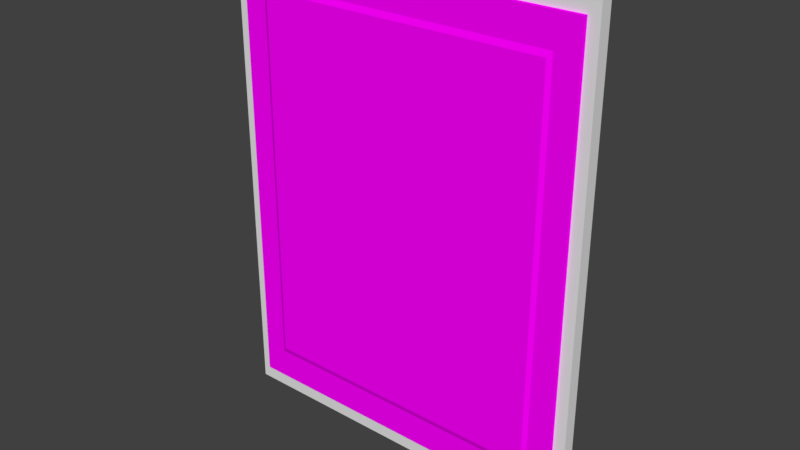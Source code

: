 # Source: corkboard.blend  (saved by Blender 2.79.0; exported with 4.5.12 LTS)
import bpy
from mathutils import Matrix  # noqa: F401  (used for matrix-valued properties, if any)

bpy.ops.wm.read_factory_settings(use_empty=True)
scene = bpy.context.scene
scene.name = 'Scene'

# ---- collections
col_collection_1 = bpy.data.collections.new('Collection 1'); scene.collection.children.link(col_collection_1)

# ---- images (referenced by path relative to the original .blend; pixels are not part of the script)
import os
ASSET_DIR = os.environ.get("B2B_ASSET_DIR", "")  # directory of the original .blend (textures are referenced by path, not embedded)
HERE = os.path.dirname(os.path.abspath(__file__))  # packed textures are extracted next to this script under _unpacked/

def load_image(name, relpath, width, height, colorspace="sRGB"):
    """Load a texture the original file referenced (path relative to the .blend, or extracted next to this script)."""
    p = next((c for c in (os.path.join(HERE, relpath), os.path.join(ASSET_DIR, relpath)) if relpath and os.path.exists(c)), "")
    if p:
        img = bpy.data.images.load(p, check_existing=True)
        img.name = name
    else:  # same state as the original file: an image datablock whose file is absent (Cycles renders it pink)
        img = bpy.data.images.new(name, width, height)
        img.source = "FILE"
        img.filepath = "//" + (relpath or name)
    img.colorspace_settings.name = colorspace
    return img
img_corkboard_finaltexture_png = load_image('corkboard_finaltexture.png', 'corkboard_finaltexture.png', 1024, 1024, 'sRGB')

# ---- materials (node trees are filled in below, after node groups)
mat_material_001 = bpy.data.materials.new('Material.001')
mat_material_001.alpha_threshold = 0.0
mat_material_001.roughness = 0.5
mat_material = bpy.data.materials.new('Material')
mat_material.alpha_threshold = 0.0
mat_material.roughness = 0.5
mat_material.line_color = (0.0, 0.0, 0.0, 1.0)

# ---- material node trees
mat_material_001.use_nodes = True; mat_material_001.node_tree.nodes.clear()
_N = mat_material_001.node_tree.nodes; _L = mat_material_001.node_tree.links
n0 = _N.new('ShaderNodeOutputMaterial'); n0.name = 'Material Output'; n0.location = (300, 300)
n1 = _N.new('ShaderNodeBsdfDiffuse'); n1.name = 'Diffuse BSDF'; n1.location = (10, 300)
n2 = _N.new('ShaderNodeTexImage'); n2.name = 'Image Texture'; n2.location = (-183, 320)
n2.width = 143
n2.image = img_corkboard_finaltexture_png
_L.new(n1.outputs[0], n0.inputs[0])
_L.new(n2.outputs[0], n1.inputs[0])
n0.is_active_output = True

# ---- world
world_world = bpy.data.worlds.new('World'); scene.world = world_world
world_world.color = (0.05088, 0.05088, 0.05088)
world_world.use_sun_shadow = False
world_world.sun_shadow_jitter_overblur = 0.0
world_world.cycles.sampling_method = 'MANUAL'

# ---- meshes
me_plane = bpy.data.meshes.new('Plane')
me_plane.from_pydata([(-4.84, -3.914, 6.547e-07), (5.056, -3.927, -4.228e-07), (-4.864, 3.787, 4.032e-07), (5.056, 3.769, -6.774e-07), (-4.84, -3.914, 0.1), (5.056, -3.927, 0.1), (-4.864, 3.787, 0.1), (5.056, 3.769, 0.1), (-4.168, -3.392, 0.006796), (4.383, -3.403, 0.006795), (-4.189, 3.263, 0.006796), (4.383, 3.247, 0.006795), (-4.038, -3.291, 0.1454), (4.253, -3.302, 0.1454), (-4.059, 3.161, 0.1454), (4.253, 3.146, 0.1454), (4.683, 3.48, -0.0118), (-4.49, 3.496, -0.0118), (4.683, -3.637, -0.0118), (-4.467, -3.624, -0.01179), (-4.467, -3.624, 0.08821), (4.683, -3.637, 0.0882), (-4.49, 3.496, 0.0882), (4.683, 3.48, 0.0882)], [(7, 23), (6, 22), (4, 20), (5, 21)], [(0, 2, 3, 1), (4, 5, 7, 6), (3, 2, 6, 7), (0, 1, 5, 4), (1, 3, 7, 5), (2, 0, 4, 6), (8, 10, 11, 9), (16, 17, 14, 15), (18, 16, 15, 13), (22, 20, 19, 17), (19, 18, 13, 12), (23, 22, 17, 16), (21, 23, 16, 18), (20, 21, 18, 19), (12, 13, 15, 14), (20, 22, 23, 21), (17, 19, 12, 14)])
_uv = me_plane.uv_layers.new(name='UVMap')
_uv.uv.foreach_set('vector', [0.7371, 0.5177, 0.3685, 0.5196, 0.3688, 0.0005524, 0.7371, 0.0, 0.3685, 0.001855, 0.3685, 0.5196, 0.0002149, 0.519, 0.0, 0.0, 0.7419, 0.0, 0.7419, 0.519, 0.7371, 0.519, 0.7371, 0.0, 0.7419, 0.5177, 0.7419, 0.0, 0.7467, 0.0, 0.7467, 0.5177, 0.7658, 0.0, 0.7658, 0.4026, 0.761, 0.4026, 0.761, 0.0, 0.761, 0.0, 0.761, 0.4029, 0.7562, 0.4029, 0.7562, 1.247e-08, 1.0, 0.9669, 0.6815, 0.9685, 0.6817, 0.5201, 1.0, 0.5196, 0.0001987, 0.9995, 0.0, 0.5196, 0.016, 0.5422, 0.01618, 0.977, 0.3408, 1.0, 0.0001987, 0.9995, 0.01618, 0.977, 0.3248, 0.9775, 0.7658, 0.3725, 0.7658, 0.0, 0.7706, 1.247e-08, 0.7706, 0.3725, 0.3408, 0.5213, 0.3408, 1.0, 0.3248, 0.9775, 0.3248, 0.5437, 0.7467, 0.4799, 0.7467, 0.0, 0.7514, 0.0, 0.7514, 0.4799, 0.7706, 0.3723, 0.7706, 1.247e-08, 0.7754, 0.0, 0.7754, 0.3723, 0.7514, 0.4787, 0.7514, 0.0, 0.7562, 0.0, 0.7562, 0.4787, 0.3248, 0.5437, 0.3248, 0.9775, 0.01618, 0.977, 0.016, 0.5422, 0.6815, 0.9983, 0.3408, 1.0, 0.341, 0.5201, 0.6815, 0.5196, 0.0, 0.5196, 0.3408, 0.5213, 0.3248, 0.5437, 0.016, 0.5422])
_uv.active_render = True
_uv = me_plane.uv_layers.new(name='UVMap.001')
_uv.uv.foreach_set('vector', [0.38, 0.001001, 0.001001, 0.001001, 0.001001, 0.399, 0.38, 0.399, 0.38, 0.401, 0.001001, 0.401, 0.001001, 0.799, 0.38, 0.799, 0.382, 0.849, 0.7609, 0.849, 0.7609, 0.801, 0.382, 0.801, 0.8561, 0.799, 0.8561, 0.401, 0.8105, 0.401, 0.8105, 0.799, 0.382, 0.949, 0.7609, 0.949, 0.7609, 0.901, 0.382, 0.901, 0.8085, 0.799, 0.8085, 0.401, 0.7629, 0.401, 0.7629, 0.799, 0.7609, 0.401, 0.382, 0.401, 0.382, 0.799, 0.7609, 0.799, 0.001001, 0.849, 0.38, 0.849, 0.38, 0.801, 0.001001, 0.801, 0.999, 0.399, 0.999, 0.001001, 0.9534, 0.001001, 0.9534, 0.399, 0.001001, 0.899, 0.38, 0.899, 0.38, 0.851, 0.001001, 0.851, 0.9038, 0.799, 0.9038, 0.401, 0.8581, 0.401, 0.8581, 0.799, 0.382, 0.899, 0.7609, 0.899, 0.7609, 0.851, 0.382, 0.851, 0.9514, 0.799, 0.9514, 0.401, 0.9058, 0.401, 0.9058, 0.799, 0.001001, 0.949, 0.38, 0.949, 0.38, 0.901, 0.001001, 0.901, 0.9514, 0.399, 0.9514, 0.001001, 0.7629, 0.001001, 0.7629, 0.399, 0.7609, 0.001001, 0.382, 0.001001, 0.382, 0.399, 0.7609, 0.399, 0.001001, 0.999, 0.38, 0.999, 0.38, 0.951, 0.001001, 0.951])
me_plane.materials.append(mat_material_001)
me_plane.use_remesh_preserve_volume = False
me_plane.use_remesh_preserve_attributes = False
me_plane.use_mirror_vertex_groups = False
me_plane.update()
me_cube = bpy.data.meshes.new('Cube')
me_cube.from_pydata([(1.036, 0.07577, -1.288), (1.036, 0.00694, -1.288), (-1.0, 0.00694, -1.288), (-1.0, 0.07577, -1.288), (1.036, 0.07577, 1.342), (1.036, 0.00694, 1.342), (-1.0, 0.006941, 1.342), (-1.0, 0.07577, 1.342)], [], [(0, 1, 2, 3), (4, 7, 6, 5), (0, 4, 5, 1), (1, 5, 6, 2), (2, 6, 7, 3), (4, 0, 3, 7)])
_uv = me_cube.uv_layers.new(name='UVMap')
_uv.uv.foreach_set('vector', [1.0, 0.5, 0.9839, 0.5, 0.9839, 0.0, 1.0, 1.171e-07, 0.9839, 1.0, 0.9839, 0.5, 1.0, 0.5, 1.0, 1.0, 0.9839, 0.0, 0.9839, 0.6457, 0.9678, 0.6457, 0.9678, 5.855e-08, 0.4759, 0.6457, 0.4759, 1.464e-07, 0.9517, 0.0, 0.9517, 0.6457, 0.9517, 0.6457, 0.9517, 2.928e-08, 0.9678, 0.0, 0.9678, 0.6457, 0.4759, 0.0, 0.4759, 0.6457, 3.344e-07, 0.6457, 0.0, 1.757e-07])
_uv.active_render = True
_uv = me_cube.uv_layers.new(name='UVMap.001')
_uv.uv.foreach_set('vector', [0.749, 0.001001, 0.626, 0.001001, 0.626, 0.499, 0.749, 0.499, 0.501, 0.749, 0.999, 0.749, 0.999, 0.626, 0.501, 0.626, 0.624, 0.499, 0.624, 0.001001, 0.501, 0.001001, 0.501, 0.499, 0.499, 0.001001, 0.001001, 0.001001, 0.001001, 0.499, 0.499, 0.499, 0.501, 0.624, 0.999, 0.624, 0.999, 0.501, 0.501, 0.501, 0.499, 0.501, 0.001001, 0.501, 0.001001, 0.999, 0.499, 0.999])
me_cube.materials.append(mat_material)
me_cube.use_remesh_preserve_volume = False
me_cube.use_remesh_preserve_attributes = False
me_cube.use_mirror_vertex_groups = False
me_cube.update()

# ---- objects
ob_plane = bpy.data.objects.new('Plane', me_plane)
ob_cube = bpy.data.objects.new('Cube', me_cube)

# ---- transforms, parenting, visibility, modifiers, constraints
ob_plane.location = (0.0, -0.2901, 0.0)
ob_plane.rotation_euler = (1.571, 1.571, 0.0)
ob_plane.lineart.crease_threshold = 0.0
ob_cube.location = (0.0, 0.0, 0.0)
ob_cube.scale = (-4.034, -4.034, -4.034)
ob_cube.lock_rotations_4d = False
ob_cube.empty_display_type = 'ARROWS'
ob_cube.lineart.crease_threshold = 0.0

# ---- collection membership
col_collection_1.objects.link(ob_plane)
col_collection_1.objects.link(ob_cube)

# ---- scene / render settings (as saved in the file)
scene.frame_start = 1; scene.frame_end = 250; scene.frame_set(1)
scene.render.engine = 'CYCLES'
scene.render.resolution_percentage = 50
scene.render.dither_intensity = 0.0
scene.cycles.use_denoising = False
scene.cycles.samples = 128
scene.cycles.sampling_pattern = 'TABULATED_SOBOL'
scene.cycles.light_sampling_threshold = 0.0
scene.cycles.use_adaptive_sampling = False
scene.cycles.use_light_tree = False
scene.cycles.blur_glossy = 0.0
scene.cycles.sample_clamp_indirect = 0.0
scene.view_settings.view_transform = 'Standard'
bpy.context.view_layer.update()

# ---- added for rendering (the .blend has no active camera and no usable light): camera, sun
cam_auto = bpy.data.cameras.new('AutoCamera')
cam_auto.lens = 50.0
cam_auto.sensor_width = 36.0
cam_auto.clip_end = 1000.0
ob_auto_camera = bpy.data.objects.new('AutoCamera', cam_auto)
scene.collection.objects.link(ob_auto_camera)
ob_auto_camera.location = (12.3449, -15.1327, 9.82517)
ob_auto_camera.rotation_euler = (1.09748, -7.21219e-08, 0.694738)
scene.camera = ob_auto_camera
light_auto_sun = bpy.data.lights.new('AutoSun', 'SUN')
light_auto_sun.energy = 3.0
light_auto_sun.angle = 0.0523599
ob_auto_sun = bpy.data.objects.new('AutoSun', light_auto_sun)
scene.collection.objects.link(ob_auto_sun)
ob_auto_sun.rotation_euler = (0.872665, 0.174533, 0.523599)
bpy.context.view_layer.update()
